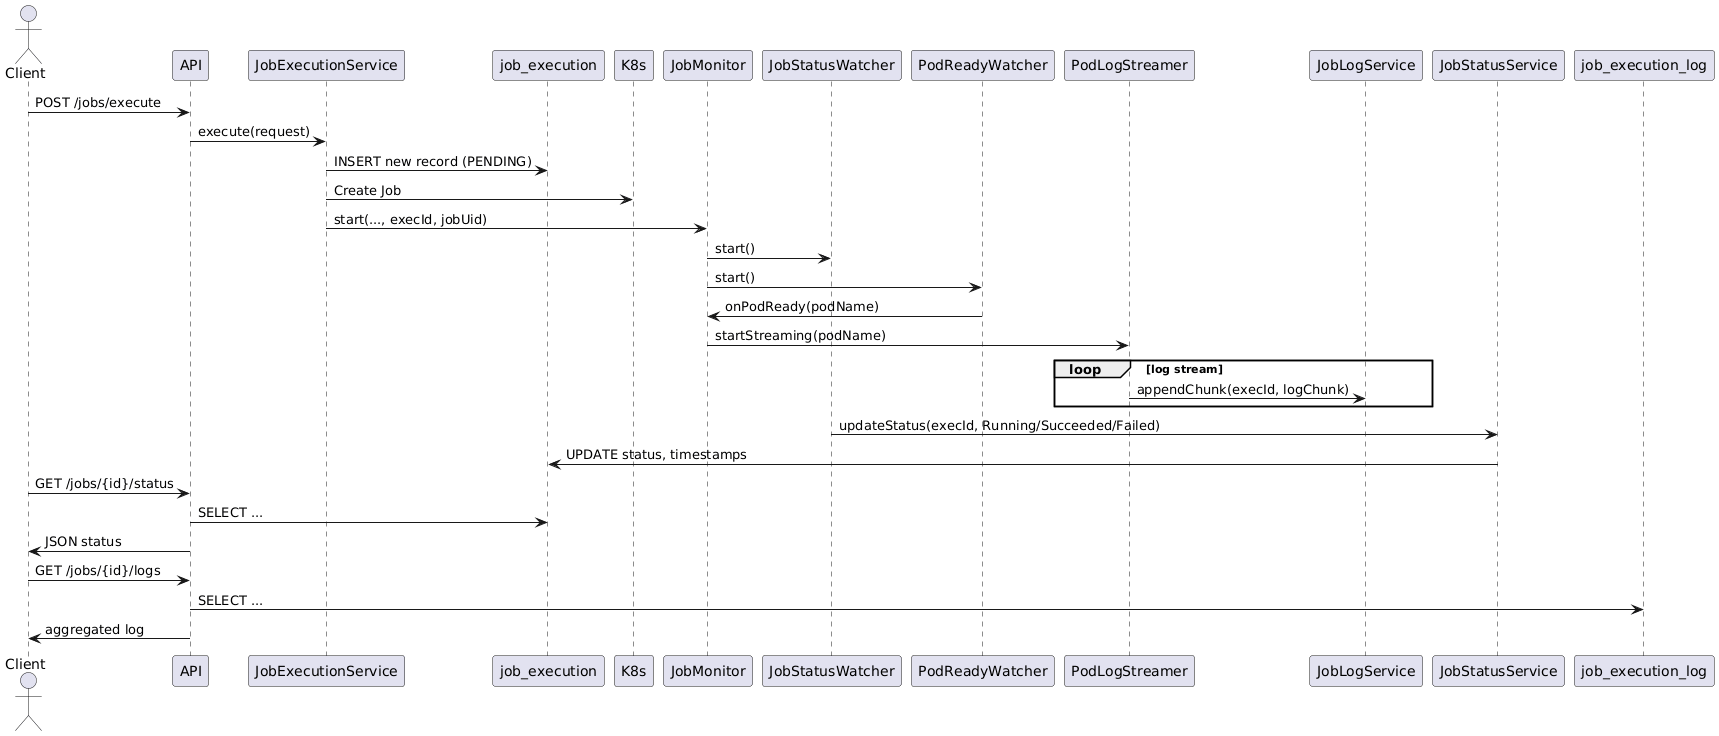

The diagram above was rendered by PlantUML. Its source (embedded in the PNG):
@startuml
actor Client

Client -> API: POST /jobs/execute
API -> JobExecutionService: execute(request)

JobExecutionService -> job_execution: INSERT new record (PENDING)
JobExecutionService -> K8s: Create Job
JobExecutionService -> JobMonitor: start(..., execId, jobUid)

JobMonitor -> JobStatusWatcher: start()
JobMonitor -> PodReadyWatcher: start()

PodReadyWatcher -> JobMonitor: onPodReady(podName)

JobMonitor -> PodLogStreamer: startStreaming(podName)

loop log stream
    PodLogStreamer -> JobLogService: appendChunk(execId, logChunk)
end

JobStatusWatcher -> JobStatusService: updateStatus(execId, Running/Succeeded/Failed)

JobStatusService -> job_execution: UPDATE status, timestamps

Client -> API: GET /jobs/{id}/status
API -> job_execution: SELECT ...
API -> Client: JSON status

Client -> API: GET /jobs/{id}/logs
API -> job_execution_log: SELECT ...
API -> Client: aggregated log
@enduml